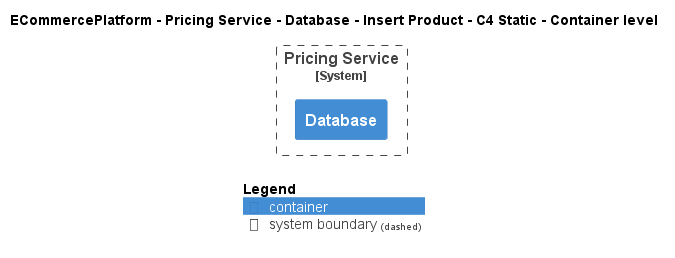

The diagram above was rendered by PlantUML. Its source (embedded in the PNG):
@startuml
!include ..\..\..\..\..\..\..\.c4s\C4_Container.puml

AddElementTag("c4interflow:lifecycle:new", $bgColor=green, $fontColor=#ffffff, $borderColor=green, $shadowing="False")
AddElementTag("c4interflow:lifecycle:changed", $bgColor=orange, $fontColor=#ffffff, $borderColor=orange, $shadowing="False")
AddElementTag("c4interflow:lifecycle:removed", $bgColor=red, $fontColor=#ffffff, $borderColor=red, $shadowing="False")

AddRelTag("c4interflow:lifecycle:new", $textColor=green, $lineColor=green)
AddRelTag("c4interflow:lifecycle:changed", $textColor=orange, $lineColor=orange)
AddRelTag("c4interflow:lifecycle:removed", $textColor=red, $lineColor=red)

SHOW_PERSON_PORTRAIT()
LAYOUT_TOP_DOWN()

skinparam linetype polyline

title ECommercePlatform - Pricing Service - Database - Insert Product - C4 Static - Container level


System_Boundary(ECommercePlatform.SoftwareSystems.PricingService, "Pricing Service") {
    Container(ECommercePlatform.SoftwareSystems.PricingService.Containers.Database, "Database", "", "")
}



SHOW_LEGEND()
@enduml